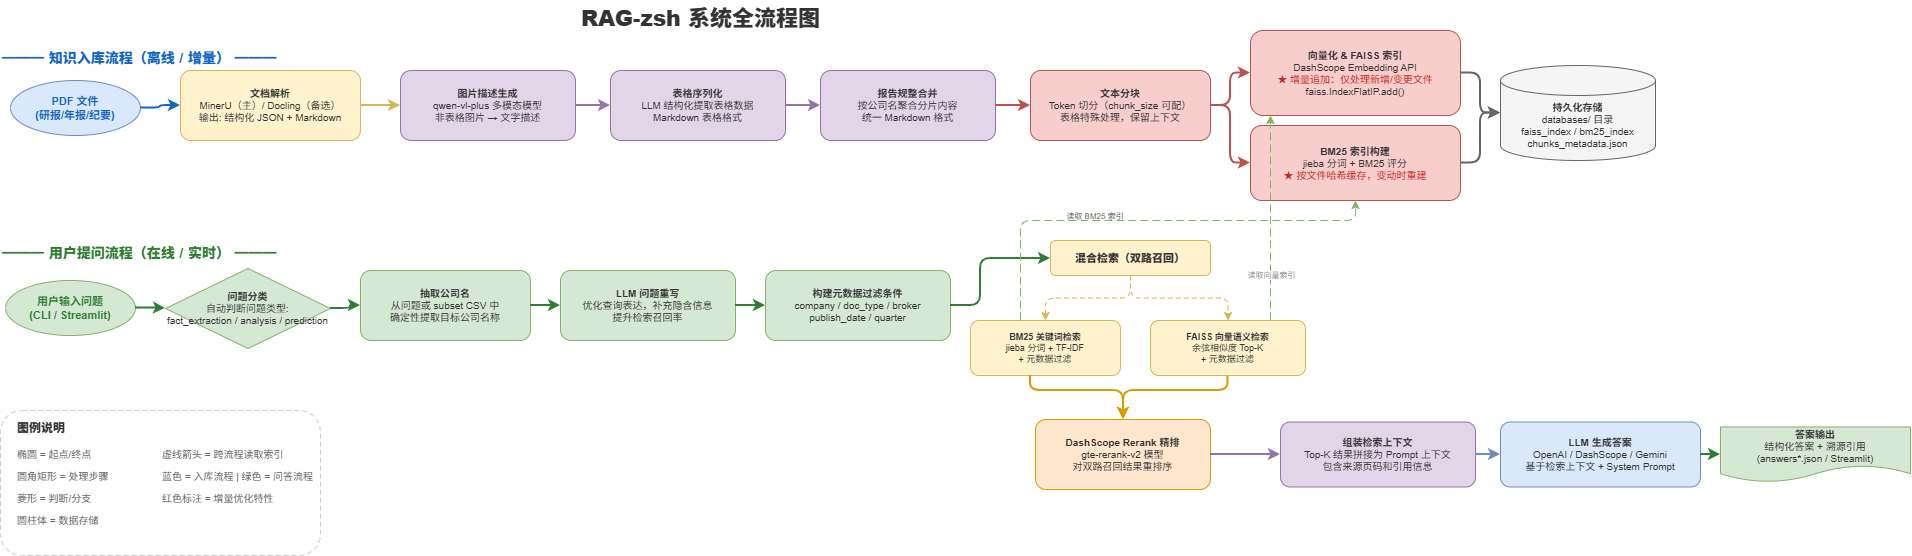

The diagram above was exported from draw.io. Its source (the exported page's mxGraphModel, read from the mxfile embedded in the PNG):
<mxGraphModel dx="1326" dy="852" grid="1" gridSize="10" guides="1" tooltips="1" connect="1" arrows="1" fold="1" page="1" pageScale="1" pageWidth="1600" pageHeight="1100" math="0" shadow="0">
  <root>
    <mxCell id="0" />
    <mxCell id="1" parent="0" />
    <mxCell id="title" parent="1" style="text;html=1;align=center;verticalAlign=middle;resizable=0;points=[];autosize=1;strokeColor=none;fillColor=none;fontSize=22;fontStyle=1;fontColor=#333333;" value="&lt;b&gt;RAG-zsh 系统全流程图&lt;/b&gt;" vertex="1">
      <mxGeometry height="35" width="280" x="600" y="10" as="geometry" />
    </mxCell>
    <mxCell id="ingest_title" parent="1" style="text;html=1;align=left;verticalAlign=middle;resizable=0;points=[];autosize=1;strokeColor=none;fillColor=none;fontSize=14;fontStyle=1;fontColor=#1565C0;" value="&lt;b&gt;━━━ 知识入库流程（离线 / 增量） ━━━&lt;/b&gt;" vertex="1">
      <mxGeometry height="25" width="380" x="40" y="55" as="geometry" />
    </mxCell>
    <mxCell id="i_start" parent="1" style="ellipse;whiteSpace=wrap;html=1;fillColor=#dae8fc;strokeColor=#6c8ebf;fontStyle=1;fontSize=11;fontColor=#1565C0;" value="PDF 文件&#10;(研报/年报/纪要)" vertex="1">
      <mxGeometry height="55" width="130" x="50" y="90" as="geometry" />
    </mxCell>
    <mxCell id="i_parse" parent="1" style="rounded=1;whiteSpace=wrap;html=1;fillColor=#fff2cc;strokeColor=#d6b656;fontSize=10;fontColor=#333333;" value="&lt;b&gt;文档解析&lt;/b&gt;&#10;MinerU（主）/ Docling（备选）&#10;输出: 结构化 JSON + Markdown" vertex="1">
      <mxGeometry height="70" width="180" x="220" y="80" as="geometry" />
    </mxCell>
    <mxCell id="i_img" parent="1" style="rounded=1;whiteSpace=wrap;html=1;fillColor=#e1d5e7;strokeColor=#9673a6;fontSize=10;fontColor=#333333;" value="&lt;b&gt;图片描述生成&lt;/b&gt;&#10;qwen-vl-plus 多模态模型&#10;非表格图片 → 文字描述" vertex="1">
      <mxGeometry height="70" width="175" x="440" y="80" as="geometry" />
    </mxCell>
    <mxCell id="i_table" parent="1" style="rounded=1;whiteSpace=wrap;html=1;fillColor=#e1d5e7;strokeColor=#9673a6;fontSize=10;fontColor=#333333;" value="&lt;b&gt;表格序列化&lt;/b&gt;&#10;LLM 结构化提取表格数据&#10;Markdown 表格格式" vertex="1">
      <mxGeometry height="70" width="175" x="650" y="80" as="geometry" />
    </mxCell>
    <mxCell id="i_merge" parent="1" style="rounded=1;whiteSpace=wrap;html=1;fillColor=#e1d5e7;strokeColor=#9673a6;fontSize=10;fontColor=#333333;" value="&lt;b&gt;报告规整合并&lt;/b&gt;&#10;按公司名聚合分片内容&#10;统一 Markdown 格式" vertex="1">
      <mxGeometry height="70" width="175" x="860" y="80" as="geometry" />
    </mxCell>
    <mxCell id="i_split" parent="1" style="rounded=1;whiteSpace=wrap;html=1;fillColor=#f8cecc;strokeColor=#b85450;fontSize=10;fontColor=#333333;" value="&lt;b&gt;文本分块&lt;/b&gt;&#10;Token 切分（chunk_size 可配）&#10;表格特殊处理，保留上下文" vertex="1">
      <mxGeometry height="70" width="180" x="1070" y="80" as="geometry" />
    </mxCell>
    <mxCell id="i_vector" parent="1" style="rounded=1;whiteSpace=wrap;html=1;fillColor=#f8cecc;strokeColor=#b85450;fontSize=10;fontColor=#333333;" value="&lt;b&gt;向量化 &amp; FAISS 索引&lt;/b&gt;&#10;DashScope Embedding API&#10;&lt;font color=&quot;#C62828&quot;&gt;★ 增量追加：仅处理新增/变更文件&lt;/font&gt;&#10;faiss.IndexFlatIP.add()" vertex="1">
      <mxGeometry height="85" width="210" x="1290" y="40" as="geometry" />
    </mxCell>
    <mxCell id="i_bm25" parent="1" style="rounded=1;whiteSpace=wrap;html=1;fillColor=#f8cecc;strokeColor=#b85450;fontSize=10;fontColor=#333333;" value="&lt;b&gt;BM25 索引构建&lt;/b&gt;&#10;jieba 分词 + BM25 评分&#10;&lt;font color=&quot;#C62828&quot;&gt;★ 按文件哈希缓存，变动时重建&lt;/font&gt;" vertex="1">
      <mxGeometry height="75" width="210" x="1290" y="135" as="geometry" />
    </mxCell>
    <mxCell id="i_store" parent="1" style="shape=cylinder3;whiteSpace=wrap;html=1;boundedLbl=1;backgroundOutline=1;size=15;fillColor=#f5f5f5;strokeColor=#666666;fontSize=10;fontColor=#333333;" value="&lt;b&gt;持久化存储&lt;/b&gt;&#10;databases/ 目录&#10;faiss_index / bm25_index&#10;chunks_metadata.json" vertex="1">
      <mxGeometry height="95" width="155" x="1540" y="75" as="geometry" />
    </mxCell>
    <mxCell id="qa_title" parent="1" style="text;html=1;align=left;verticalAlign=middle;resizable=0;points=[];autosize=1;strokeColor=none;fillColor=none;fontSize=14;fontStyle=1;fontColor=#2E7D32;" value="&lt;b&gt;━━━ 用户提问流程（在线 / 实时） ━━━&lt;/b&gt;" vertex="1">
      <mxGeometry height="25" width="370" x="40" y="250" as="geometry" />
    </mxCell>
    <mxCell id="q_start" parent="1" style="ellipse;whiteSpace=wrap;html=1;fillColor=#d5e8d4;strokeColor=#82b366;fontStyle=1;fontSize=11;fontColor=#2E7D32;" value="用户输入问题&#10;(CLI / Streamlit)" vertex="1">
      <mxGeometry height="55" width="130" x="45" y="290" as="geometry" />
    </mxCell>
    <mxCell id="q_classify" parent="1" style="rhombus;whiteSpace=wrap;html=1;fillColor=#d5e8d4;strokeColor=#82b366;fontSize=10;fontColor=#333333;" value="&lt;b&gt;问题分类&lt;/b&gt;&#10;自动判断问题类型:&#10;fact_extraction / analysis / prediction" vertex="1">
      <mxGeometry height="80" width="165" x="205" y="278" as="geometry" />
    </mxCell>
    <mxCell id="q_company" parent="1" style="rounded=1;whiteSpace=wrap;html=1;fillColor=#d5e8d4;strokeColor=#82b366;fontSize=10;fontColor=#333333;" value="&lt;b&gt;抽取公司名&lt;/b&gt;&#10;从问题或 subset CSV 中&#10;确定性提取目标公司名称" vertex="1">
      <mxGeometry height="70" width="170" x="400" y="280" as="geometry" />
    </mxCell>
    <mxCell id="q_rewrite" parent="1" style="rounded=1;whiteSpace=wrap;html=1;fillColor=#d5e8d4;strokeColor=#82b366;fontSize=10;fontColor=#333333;" value="&lt;b&gt;LLM 问题重写&lt;/b&gt;&#10;优化查询表达，补充隐含信息&#10;提升检索召回率" vertex="1">
      <mxGeometry height="70" width="175" x="600" y="280" as="geometry" />
    </mxCell>
    <mxCell id="q_meta" parent="1" style="rounded=1;whiteSpace=wrap;html=1;fillColor=#d5e8d4;strokeColor=#82b366;fontSize=10;fontColor=#333333;" value="&lt;b&gt;构建元数据过滤条件&lt;/b&gt;&#10;company / doc_type / broker&#10;publish_date / quarter" vertex="1">
      <mxGeometry height="70" width="185" x="805" y="280" as="geometry" />
    </mxCell>
    <mxCell id="q_hybrid" parent="1" style="rounded=1;whiteSpace=wrap;html=1;fillColor=#fff2cc;strokeColor=#d6b656;fontStyle=1;fontSize=11;fontColor=#333333;" value="&lt;b&gt;混合检索（双路召回）&lt;/b&gt;" vertex="1">
      <mxGeometry height="35" width="160" x="1090" y="250" as="geometry" />
    </mxCell>
    <mxCell id="q_bm25_search" parent="1" style="rounded=1;whiteSpace=wrap;html=1;fillColor=#fff2cc;strokeColor=#d6b656;fontSize=9;fontColor=#333333;" value="&lt;b&gt;BM25 关键词检索&lt;/b&gt;&#10;jieba 分词 + TF-IDF&#10;+ 元数据过滤" vertex="1">
      <mxGeometry height="55" width="150" x="1010" y="330" as="geometry" />
    </mxCell>
    <mxCell id="q_rerank" parent="1" style="rounded=1;whiteSpace=wrap;html=1;fillColor=#ffe6cc;strokeColor=#d79b00;fontSize=10;fontColor=#333333;" value="&lt;b&gt;DashScope Rerank 精排&lt;/b&gt;&#10;gte-rerank-v2 模型&#10;对双路召回结果重排序" vertex="1">
      <mxGeometry height="70" width="175" x="1075" y="429" as="geometry" />
    </mxCell>
    <mxCell id="q_context" parent="1" style="rounded=1;whiteSpace=wrap;html=1;fillColor=#e1d5e7;strokeColor=#9673a6;fontSize=10;fontColor=#333333;" value="&lt;b&gt;组装检索上下文&lt;/b&gt;&#10;Top-K 结果拼接为 Prompt 上下文&#10;包含来源页码和引用信息" vertex="1">
      <mxGeometry height="65" width="195" x="1320" y="431.5" as="geometry" />
    </mxCell>
    <mxCell id="q_llm" parent="1" style="rounded=1;whiteSpace=wrap;html=1;fillColor=#dae8fc;strokeColor=#6c8ebf;fontSize=10;fontColor=#333333;" value="&lt;b&gt;LLM 生成答案&lt;/b&gt;&#10;OpenAI / DashScope / Gemini&#10;基于检索上下文 + System Prompt" vertex="1">
      <mxGeometry height="65" width="200" x="1540" y="431.5" as="geometry" />
    </mxCell>
    <mxCell id="q_output" parent="1" style="shape=document;whiteSpace=wrap;html=1;boundedLbl=1;fillColor=#d5e8d4;strokeColor=#82b366;fontSize=10;fontColor=#333333;" value="&lt;b&gt;答案输出&lt;/b&gt;&#10;结构化答案 + 溯源引用&#10;(answers*.json / Streamlit)" vertex="1">
      <mxGeometry height="55" width="190" x="1760" y="436.5" as="geometry" />
    </mxCell>
    <mxCell id="ie1" edge="1" parent="1" source="i_start" style="edgeStyle=orthogonalEdgeStyle;rounded=1;orthogonalLoop=1;jettySize=auto;html=1;strokeColor=#1565C0;strokeWidth=2;fontSize=9;" target="i_parse">
      <mxGeometry relative="1" as="geometry">
        <Array as="points" />
      </mxGeometry>
    </mxCell>
    <mxCell id="ie2" edge="1" parent="1" source="i_parse" style="edgeStyle=orthogonalEdgeStyle;rounded=1;orthogonalLoop=1;jettySize=auto;html=1;strokeColor=#d6b656;strokeWidth=2;fontSize=9;" target="i_img">
      <mxGeometry relative="1" as="geometry" />
    </mxCell>
    <mxCell id="ie3" edge="1" parent="1" source="i_img" style="edgeStyle=orthogonalEdgeStyle;rounded=1;orthogonalLoop=1;jettySize=auto;html=1;strokeColor=#9673a6;strokeWidth=2;fontSize=9;" target="i_table">
      <mxGeometry relative="1" as="geometry" />
    </mxCell>
    <mxCell id="ie4" edge="1" parent="1" source="i_table" style="edgeStyle=orthogonalEdgeStyle;rounded=1;orthogonalLoop=1;jettySize=auto;html=1;strokeColor=#9673a6;strokeWidth=2;fontSize=9;" target="i_merge">
      <mxGeometry relative="1" as="geometry" />
    </mxCell>
    <mxCell id="ie5" edge="1" parent="1" source="i_merge" style="edgeStyle=orthogonalEdgeStyle;rounded=1;orthogonalLoop=1;jettySize=auto;html=1;strokeColor=#b85450;strokeWidth=2;fontSize=9;" target="i_split">
      <mxGeometry relative="1" as="geometry" />
    </mxCell>
    <mxCell id="ie6" edge="1" parent="1" source="i_split" style="edgeStyle=orthogonalEdgeStyle;rounded=1;orthogonalLoop=1;jettySize=auto;html=1;strokeColor=#b85450;strokeWidth=2;fontSize=9;" target="i_vector">
      <mxGeometry relative="1" as="geometry" />
    </mxCell>
    <mxCell id="ie7" edge="1" parent="1" source="i_split" style="edgeStyle=orthogonalEdgeStyle;rounded=1;orthogonalLoop=1;jettySize=auto;html=1;strokeColor=#b85450;strokeWidth=2;fontSize=9;" target="i_bm25">
      <mxGeometry relative="1" as="geometry" />
    </mxCell>
    <mxCell id="ie8" edge="1" parent="1" source="i_vector" style="edgeStyle=orthogonalEdgeStyle;rounded=1;orthogonalLoop=1;jettySize=auto;html=1;strokeColor=#666666;strokeWidth=2;fontSize=9;" target="i_store">
      <mxGeometry relative="1" as="geometry" />
    </mxCell>
    <mxCell id="ie9" edge="1" parent="1" source="i_bm25" style="edgeStyle=orthogonalEdgeStyle;rounded=1;orthogonalLoop=1;jettySize=auto;html=1;strokeColor=#666666;strokeWidth=2;fontSize=9;" target="i_store">
      <mxGeometry relative="1" as="geometry" />
    </mxCell>
    <mxCell id="qe1" edge="1" parent="1" source="q_start" style="edgeStyle=orthogonalEdgeStyle;rounded=1;orthogonalLoop=1;jettySize=auto;html=1;strokeColor=#2E7D32;strokeWidth=2;fontSize=9;" target="q_classify">
      <mxGeometry relative="1" as="geometry" />
    </mxCell>
    <mxCell id="qe2" edge="1" parent="1" source="q_classify" style="edgeStyle=orthogonalEdgeStyle;rounded=1;orthogonalLoop=1;jettySize=auto;html=1;strokeColor=#2E7D32;strokeWidth=2;fontSize=9;" target="q_company">
      <mxGeometry relative="1" as="geometry" />
    </mxCell>
    <mxCell id="qe3" edge="1" parent="1" source="q_company" style="edgeStyle=orthogonalEdgeStyle;rounded=1;orthogonalLoop=1;jettySize=auto;html=1;strokeColor=#2E7D32;strokeWidth=2;fontSize=9;" target="q_rewrite">
      <mxGeometry relative="1" as="geometry" />
    </mxCell>
    <mxCell id="qe4" edge="1" parent="1" source="q_rewrite" style="edgeStyle=orthogonalEdgeStyle;rounded=1;orthogonalLoop=1;jettySize=auto;html=1;strokeColor=#2E7D32;strokeWidth=2;fontSize=9;" target="q_meta">
      <mxGeometry relative="1" as="geometry" />
    </mxCell>
    <mxCell id="qe5" edge="1" parent="1" source="q_meta" style="edgeStyle=orthogonalEdgeStyle;rounded=1;orthogonalLoop=1;jettySize=auto;html=1;strokeColor=#2E7D32;strokeWidth=2;fontSize=9;" target="q_hybrid">
      <mxGeometry relative="1" as="geometry">
        <Array as="points">
          <mxPoint x="1020" y="315" />
          <mxPoint x="1020" y="268" />
        </Array>
      </mxGeometry>
    </mxCell>
    <mxCell id="qe6" edge="1" parent="1" source="q_hybrid" style="edgeStyle=orthogonalEdgeStyle;rounded=1;orthogonalLoop=1;jettySize=auto;html=1;strokeColor=#d6b656;strokeWidth=1;fontSize=9;dashed=1;dashPattern=5 3;" target="q_bm25_search">
      <mxGeometry relative="1" as="geometry" />
    </mxCell>
    <mxCell id="qe7" edge="1" parent="1" source="q_hybrid" style="edgeStyle=orthogonalEdgeStyle;rounded=1;orthogonalLoop=1;jettySize=auto;html=1;strokeColor=#d6b656;strokeWidth=1;fontSize=9;dashed=1;dashPattern=5 3;" target="q_vec_search">
      <mxGeometry relative="1" as="geometry" />
    </mxCell>
    <mxCell id="qe8" edge="1" parent="1" source="q_bm25_search" style="edgeStyle=orthogonalEdgeStyle;rounded=1;orthogonalLoop=1;jettySize=auto;html=1;strokeColor=#d79b00;strokeWidth=2;fontSize=9;" target="q_rerank">
      <mxGeometry relative="1" as="geometry">
        <Array as="points">
          <mxPoint x="1070" y="400" />
          <mxPoint x="1163" y="400" />
        </Array>
      </mxGeometry>
    </mxCell>
    <mxCell id="qe9" edge="1" parent="1" source="q_vec_search" style="edgeStyle=orthogonalEdgeStyle;rounded=1;orthogonalLoop=1;jettySize=auto;html=1;strokeColor=#d79b00;strokeWidth=2;fontSize=9;exitX=0.5;exitY=1;exitDx=0;exitDy=0;" target="q_rerank">
      <mxGeometry relative="1" as="geometry">
        <Array as="points">
          <mxPoint x="1268" y="400" />
          <mxPoint x="1163" y="400" />
        </Array>
      </mxGeometry>
    </mxCell>
    <mxCell id="qe10" edge="1" parent="1" source="q_rerank" style="edgeStyle=orthogonalEdgeStyle;rounded=1;orthogonalLoop=1;jettySize=auto;html=1;strokeColor=#9673a6;strokeWidth=2;fontSize=9;" target="q_context">
      <mxGeometry relative="1" as="geometry" />
    </mxCell>
    <mxCell id="qe11" edge="1" parent="1" source="q_context" style="edgeStyle=orthogonalEdgeStyle;rounded=1;orthogonalLoop=1;jettySize=auto;html=1;strokeColor=#6c8ebf;strokeWidth=2;fontSize=9;" target="q_llm">
      <mxGeometry relative="1" as="geometry" />
    </mxCell>
    <mxCell id="qe12" edge="1" parent="1" source="q_llm" style="edgeStyle=orthogonalEdgeStyle;rounded=1;orthogonalLoop=1;jettySize=auto;html=1;strokeColor=#2E7D32;strokeWidth=2;fontSize=9;" target="q_output">
      <mxGeometry relative="1" as="geometry" />
    </mxCell>
    <mxCell id="cross_v" edge="1" parent="1" source="q_vec_search" style="edgeStyle=orthogonalEdgeStyle;rounded=1;orthogonalLoop=1;jettySize=auto;html=1;strokeColor=#82b366;strokeWidth=1;dashed=1;dashPattern=8 4;fontSize=9;fontColor=#2E7D32;" target="i_vector">
      <mxGeometry relative="1" as="geometry">
        <Array as="points">
          <mxPoint x="1310" y="250" />
          <mxPoint x="1310" y="250" />
        </Array>
      </mxGeometry>
    </mxCell>
    <mxCell id="cross_label_v" connectable="0" parent="cross_v" style="edgeLabel;html=1;align=center;verticalAlign=middle;resizable=0;points=[];fontSize=8;fontColor=#999999;strokeColor=none;fillColor=none;" value="读取向量索引" vertex="1">
      <mxGeometry relative="1" x="-0.5" y="1" as="geometry">
        <mxPoint x="1" y="6" as="offset" />
      </mxGeometry>
    </mxCell>
    <mxCell id="cross_b" edge="1" parent="1" source="q_bm25_search" style="edgeStyle=orthogonalEdgeStyle;rounded=1;orthogonalLoop=1;jettySize=auto;html=1;strokeColor=#82b366;strokeWidth=1;dashed=1;dashPattern=8 4;fontSize=9;fontColor=#2E7D32;" target="i_bm25">
      <mxGeometry relative="1" as="geometry">
        <Array as="points">
          <mxPoint x="1060" y="230" />
          <mxPoint x="1395" y="230" />
        </Array>
      </mxGeometry>
    </mxCell>
    <mxCell id="legend_box" parent="1" style="rounded=1;whiteSpace=wrap;html=1;fillColor=#ffffff;strokeColor=#cccccc;dashed=1;dashPattern=5 3;" value="" vertex="1">
      <mxGeometry height="145" width="320" x="40" y="420" as="geometry" />
    </mxCell>
    <mxCell id="legend_title" parent="1" style="text;html=1;align=left;verticalAlign=middle;resizable=0;points=[];autosize=1;strokeColor=none;fillColor=none;fontSize=12;fontStyle=1;fontColor=#333333;" value="&lt;b&gt;图例说明&lt;/b&gt;" vertex="1">
      <mxGeometry height="20" width="70" x="55" y="428" as="geometry" />
    </mxCell>
    <mxCell id="leg1" parent="1" style="text;html=1;align=left;verticalAlign=middle;resizable=0;points=[];autosize=1;strokeColor=none;fillColor=none;fontSize=10;fontColor=#666666;" value="椭圆 = 起点/终点" vertex="1">
      <mxGeometry height="18" width="120" x="55" y="455" as="geometry" />
    </mxCell>
    <mxCell id="leg2" parent="1" style="text;html=1;align=left;verticalAlign=middle;resizable=0;points=[];autosize=1;strokeColor=none;fillColor=none;fontSize=10;fontColor=#666666;" value="圆角矩形 = 处理步骤" vertex="1">
      <mxGeometry height="18" width="120" x="55" y="477" as="geometry" />
    </mxCell>
    <mxCell id="leg3" parent="1" style="text;html=1;align=left;verticalAlign=middle;resizable=0;points=[];autosize=1;strokeColor=none;fillColor=none;fontSize=10;fontColor=#666666;" value="菱形 = 判断/分支" vertex="1">
      <mxGeometry height="18" width="105" x="55" y="499" as="geometry" />
    </mxCell>
    <mxCell id="leg4" parent="1" style="text;html=1;align=left;verticalAlign=middle;resizable=0;points=[];autosize=1;strokeColor=none;fillColor=none;fontSize=10;fontColor=#666666;" value="圆柱体 = 数据存储" vertex="1">
      <mxGeometry height="18" width="110" x="55" y="521" as="geometry" />
    </mxCell>
    <mxCell id="leg5" parent="1" style="text;html=1;align=left;verticalAlign=middle;resizable=0;points=[];autosize=1;strokeColor=none;fillColor=none;fontSize=10;fontColor=#666666;" value="虚线箭头 = 跨流程读取索引" vertex="1">
      <mxGeometry height="18" width="145" x="200" y="455" as="geometry" />
    </mxCell>
    <mxCell id="leg6" parent="1" style="text;html=1;align=left;verticalAlign=middle;resizable=0;points=[];autosize=1;strokeColor=none;fillColor=none;fontSize=10;fontColor=#666666;" value="蓝色 = 入库流程 | 绿色 = 问答流程" vertex="1">
      <mxGeometry height="18" width="220" x="200" y="477" as="geometry" />
    </mxCell>
    <mxCell id="leg7" parent="1" style="text;html=1;align=left;verticalAlign=middle;resizable=0;points=[];autosize=1;strokeColor=none;fillColor=none;fontSize=10;fontColor=#666666;" value="红色标注 = 增量优化特性" vertex="1">
      <mxGeometry height="18" width="145" x="200" y="499" as="geometry" />
    </mxCell>
    <mxCell id="q_vec_search" parent="1" style="rounded=1;whiteSpace=wrap;html=1;fillColor=#fff2cc;strokeColor=#d6b656;fontSize=9;fontColor=#333333;" value="&lt;b&gt;FAISS 向量语义检索&lt;/b&gt;&#10;余弦相似度 Top-K&#10;+ 元数据过滤" vertex="1">
      <mxGeometry height="55" width="155" x="1190" y="330" as="geometry" />
    </mxCell>
    <mxCell id="kX3VdlRq8mdkdFTPh5Fi-1" parent="1" style="text;html=1;whiteSpace=wrap;strokeColor=none;fillColor=none;align=center;verticalAlign=middle;rounded=0;" value="&lt;span style=&quot;color: rgb(106, 106, 106); font-size: 8px; white-space: nowrap;&quot;&gt;读取 BM25 索引&lt;/span&gt;" vertex="1">
      <mxGeometry height="10" width="50" x="1110" y="220" as="geometry" />
    </mxCell>
  </root>
</mxGraphModel>